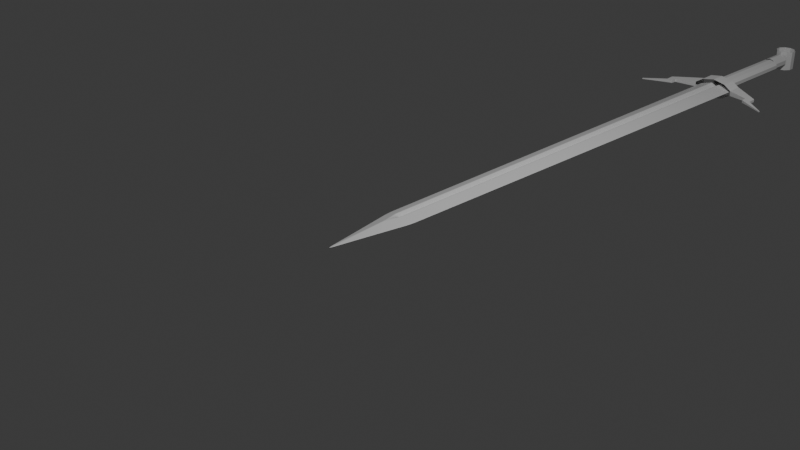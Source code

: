 # Source: Sword_b4.14.blend  (saved by Blender 4.0.36; exported with 4.5.12 LTS)
import bpy
from mathutils import Matrix  # noqa: F401  (used for matrix-valued properties, if any)

bpy.ops.wm.read_factory_settings(use_empty=True)
scene = bpy.context.scene
scene.name = 'Scene'

# ---- collections
col_collection = bpy.data.collections.new('Collection'); scene.collection.children.link(col_collection)
col_swordreference = bpy.data.collections.new('SwordReference'); col_collection.children.link(col_swordreference)

# ---- materials (node trees are filled in below, after node groups)
mat_material = bpy.data.materials.new('Material')
mat_material.alpha_threshold = 0.0
mat_material.use_transparent_shadow = False
mat_material.roughness = 0.5
mat_material.line_color = (0.0, 0.0, 0.0, 1.0)

# ---- material node trees
mat_material.use_nodes = True; mat_material.node_tree.nodes.clear()
_N = mat_material.node_tree.nodes; _L = mat_material.node_tree.links
n0 = _N.new('ShaderNodeOutputMaterial'); n0.name = 'Material Output'; n0.location = (300, 300)
n1 = _N.new('ShaderNodeBsdfPrincipled'); n1.name = 'Principled BSDF'; n1.location = (10, 300)
n1.inputs[3].default_value = 1.45
_L.new(n1.outputs[0], n0.inputs[0])
n0.is_active_output = True

# ---- world
world_world = bpy.data.worlds.new('World'); scene.world = world_world
world_world.use_nodes = True; world_world.node_tree.nodes.clear()
_N = world_world.node_tree.nodes; _L = world_world.node_tree.links
n0 = _N.new('ShaderNodeOutputWorld'); n0.name = 'World Output'; n0.location = (300, 300)
n1 = _N.new('ShaderNodeBackground'); n1.name = 'Background'; n1.location = (10, 300)
n1.inputs[0].default_value = (0.05088, 0.05088, 0.05088, 1.0)
_L.new(n1.outputs[0], n0.inputs[0])
n0.is_active_output = True
world_world.color = (0.05088, 0.05088, 0.05088)
world_world.use_sun_shadow = False
world_world.sun_shadow_jitter_overblur = 0.0

# ---- cameras
cam_camera = bpy.data.cameras.new('Camera')
cam_camera.clip_end = 100.0
cam_camera.ortho_scale = 7.314

# ---- lights
light_light = bpy.data.lights.new('Light', 'POINT')
light_light.transmission_factor = 0.0
light_light.use_soft_falloff = False
light_light.energy = 1000.0
light_light.shadow_soft_size = 0.1
light_light.shadow_maximum_resolution = 0.006
light_light.use_absolute_resolution = True

# ---- meshes
me_cube = bpy.data.meshes.new('Cube')
me_cube.from_pydata([(1.0, 1.0, 0.0), (0.0, -1.0, 0.0), (-1.0, 1.0, 0.0), (-1.0, 0.0, 0.0), (0.0, 1.0, 0.2277), (1.0, 0.0, 0.0), (0.0, 1.0, -0.2277), (0.0, 0.0, 0.228), (0.0, 0.0, -0.228), (0.2411, 1.0, -0.7589), (-0.2411, 1.0, -0.7589), (-0.2411, 1.0, 0.7589), (0.2411, 1.0, 0.7589), (-0.2399, 0.0, -0.7601), (0.2399, 0.0, -0.7601), (0.0, -0.2118, -0.7882), (0.2399, 0.0, 0.7601), (-0.2399, 0.0, 0.7601), (0.0, -0.2118, 0.7882), (0.0, 1.0, 0.2277), (-0.2411, 1.0, 0.7589), (0.0, 1.0, -0.2277), (0.2411, 1.0, -0.7589), (-0.2411, 1.0, -0.7589), (0.2411, 1.0, 0.7589), (-1.0, 1.0, 0.0), (1.0, 1.0, 0.0), (0.0, 5.8, 0.2277), (-0.2411, 5.8, 0.7589), (0.0, 5.8, -0.2277), (0.2411, 5.8, -0.7589), (-0.2411, 5.8, -0.7589), (0.2411, 5.8, 0.7589), (-1.0, 5.8, 0.0), (1.0, 5.8, 0.0)], [], [(5, 16, 18, 1), (18, 17, 3, 1), (11, 2, 3, 17), (2, 10, 13, 3), (9, 0, 5, 14), (3, 13, 15, 1), (15, 14, 5, 1), (0, 12, 16, 5), (6, 10, 23, 21), (11, 17, 7, 4), (0, 9, 22, 26), (4, 12, 24, 19), (13, 8, 14, 15), (16, 7, 17, 18), (12, 0, 26, 24), (11, 4, 19, 20), (6, 8, 13, 10), (4, 7, 16, 12), (2, 11, 20, 25), (9, 14, 8, 6), (9, 6, 21, 22), (10, 2, 25, 23), (26, 22, 30, 34), (24, 26, 34, 32), (21, 23, 31, 29), (19, 24, 32, 27), (20, 19, 27, 28), (22, 21, 29, 30), (25, 20, 28, 33), (23, 25, 33, 31)])
_uv = me_cube.uv_layers.new(name='UVMap')
_uv.uv.foreach_set('vector', [0.625, 0.625, 0.72, 0.625, 0.7235, 0.6515, 0.625, 0.75, 0.75, 0.6515, 0.78, 0.625, 0.875, 0.625, 0.75, 0.75, 0.7801, 0.5, 0.875, 0.5, 0.875, 0.625, 0.78, 0.625, 0.125, 0.5, 0.2199, 0.5, 0.22, 0.625, 0.125, 0.625, 0.2801, 0.5, 0.375, 0.5, 0.375, 0.625, 0.28, 0.625, 0.125, 0.625, 0.22, 0.625, 0.2235, 0.6515, 0.125, 0.75, 0.25, 0.6515, 0.28, 0.625, 0.375, 0.625, 0.25, 0.75, 0.625, 0.5, 0.7199, 0.5, 0.72, 0.625, 0.625, 0.625, 0.25, 0.5, 0.2199, 0.5, 0.2199, 0.5, 0.25, 0.5, 0.7801, 0.5, 0.78, 0.625, 0.75, 0.625, 0.75, 0.5, 0.375, 0.5, 0.2801, 0.5, 0.2801, 0.5, 0.375, 0.5, 0.75, 0.5, 0.7199, 0.5, 0.7199, 0.5, 0.75, 0.5, 0.22, 0.625, 0.2275, 0.6325, 0.235, 0.64, 0.2235, 0.6515, 0.75, 0.64, 0.765, 0.6325, 0.78, 0.625, 0.75, 0.6515, 0.7199, 0.5, 0.625, 0.5, 0.625, 0.5, 0.7199, 0.5, 0.7801, 0.5, 0.75, 0.5, 0.75, 0.5, 0.7801, 0.5, 0.25, 0.5, 0.25, 0.625, 0.22, 0.625, 0.2199, 0.5, 0.75, 0.5, 0.75, 0.625, 0.72, 0.625, 0.7199, 0.5, 0.875, 0.5, 0.7801, 0.5, 0.7801, 0.5, 0.875, 0.5, 0.2801, 0.5, 0.28, 0.625, 0.25, 0.625, 0.25, 0.5, 0.2801, 0.5, 0.25, 0.5, 0.25, 0.5, 0.2801, 0.5, 0.2199, 0.5, 0.125, 0.5, 0.125, 0.5, 0.2199, 0.5, 0.375, 0.5, 0.2801, 0.5, 0.2801, 0.5, 0.375, 0.5, 0.7199, 0.5, 0.625, 0.5, 0.625, 0.5, 0.7199, 0.5, 0.25, 0.5, 0.2199, 0.5, 0.2199, 0.5, 0.25, 0.5, 0.75, 0.5, 0.7199, 0.5, 0.7199, 0.5, 0.75, 0.5, 0.7801, 0.5, 0.75, 0.5, 0.75, 0.5, 0.7801, 0.5, 0.2801, 0.5, 0.25, 0.5, 0.25, 0.5, 0.2801, 0.5, 0.875, 0.5, 0.7801, 0.5, 0.7801, 0.5, 0.875, 0.5, 0.2199, 0.5, 0.125, 0.5, 0.125, 0.5, 0.2199, 0.5])
me_cube.materials.append(mat_material)
me_cube.use_mirror_vertex_groups = False
me_cube.update()
me_cylinder = bpy.data.meshes.new('Cylinder')
me_cylinder.from_pydata([(0.0, 1.0, -1.0), (0.0, 0.9933, 1.0), (0.0, -1.0, -1.0), (0.0, -0.9933, 1.0), (-0.5878, -0.7884, -1.0), (-0.5878, -0.7355, 1.0), (-0.9511, -0.2855, -1.0), (-0.9511, -0.2539, 1.0), (-0.9511, 0.2855, -1.0), (-0.9511, 0.2539, 1.0), (-0.5878, 0.7884, -1.0), (-0.5878, 0.7355, 1.0), (-0.9511, -0.2539, 1.0), (-0.9511, -0.2855, -1.0), (-0.9511, 0.2855, -1.0), (-0.9511, 0.2539, 1.0), (-1.934, -0.1527, 1.752), (-1.934, -0.1817, 0.5999), (-1.934, 0.1817, 0.5999), (-1.934, 0.1527, 1.752), (-2.276, -0.1142, 2.248), (-2.276, -0.1412, 1.165), (-2.276, 0.1412, 1.165), (-2.276, 0.1142, 2.248), (-1.934, -0.1462, 2.062), (-1.934, 0.1462, 2.062), (-2.276, -0.1132, 2.296), (-2.276, 0.1132, 2.296), (-1.934, -0.1385, 2.485), (-1.934, 0.1385, 2.485), (-2.276, -0.1015, 2.978), (-2.276, 0.1015, 2.978), (-3.223, -0.04883, 4.226), (-3.223, 0.04883, 4.226), (-3.223, -0.04883, 4.345), (-3.223, 0.04883, 4.345)], [], [(2, 3, 5, 4), (4, 5, 7, 6), (7, 9, 15, 12), (8, 9, 11, 10), (10, 11, 1, 0), (12, 15, 19, 16), (6, 7, 12, 13), (9, 8, 14, 15), (8, 6, 13, 14), (19, 18, 22, 23), (13, 12, 16, 17), (15, 14, 18, 19), (14, 13, 17, 18), (21, 20, 23, 22), (18, 17, 21, 22), (23, 20, 26, 27), (17, 16, 20, 21), (25, 27, 31, 29), (20, 16, 24, 26), (16, 19, 25, 24), (19, 23, 27, 25), (28, 29, 31, 30), (24, 25, 29, 28), (26, 24, 28, 30), (30, 31, 35, 34), (33, 32, 34, 35), (27, 26, 32, 33), (31, 27, 33, 35), (26, 30, 34, 32)])
_uv = me_cylinder.uv_layers.new(name='UVMap')
_uv.uv.foreach_set('vector', [0.5, 0.0, 0.5, 1.0, 0.4, 1.0, 0.4, 0.0, 0.4, 0.0, 0.4, 1.0, 0.3, 1.0, 0.3, 0.0, 0.0, 0.0, 0.0, 0.0, 0.0, 0.0, 0.0, 0.0, 0.2, 0.0, 0.2, 1.0, 0.1, 1.0, 0.1, 0.0, 0.1, 0.0, 0.1, 1.0, -7.451e-08, 1.0, -7.451e-08, 0.0, 0.0, 0.0, 0.0, 0.0, 0.0, 0.0, 0.0, 0.0, 0.3, 0.0, 0.3, 1.0, 0.3, 1.0, 0.3, 0.0, 0.2, 1.0, 0.2, 0.0, 0.2, 0.0, 0.2, 1.0, 0.0, 0.0, 0.0, 0.0, 0.0, 0.0, 0.0, 0.0, 0.2, 1.0, 0.2, 0.0, 0.2, 0.0, 0.2, 1.0, 0.3, 0.0, 0.3, 1.0, 0.3, 1.0, 0.3, 0.0, 0.2, 1.0, 0.2, 0.0, 0.2, 0.0, 0.2, 1.0, 0.0, 0.0, 0.0, 0.0, 0.0, 0.0, 0.0, 0.0, 0.3, 0.0, 0.3, 1.0, 0.2, 1.0, 0.2, 0.0, 0.0, 0.0, 0.0, 0.0, 0.0, 0.0, 0.0, 0.0, 0.2, 1.0, 0.3, 1.0, 0.3, 1.0, 0.2, 1.0, 0.3, 0.0, 0.3, 1.0, 0.3, 1.0, 0.3, 0.0, 0.2, 1.0, 0.2, 1.0, 0.2, 1.0, 0.2, 1.0, 0.3, 1.0, 0.3, 1.0, 0.3, 1.0, 0.3, 1.0, 0.0, 0.0, 0.0, 0.0, 0.0, 0.0, 0.0, 0.0, 0.2, 1.0, 0.2, 1.0, 0.2, 1.0, 0.2, 1.0, 0.0, 0.0, 0.0, 0.0, 0.0, 0.0, 0.0, 0.0, 0.0, 0.0, 0.0, 0.0, 0.0, 0.0, 0.0, 0.0, 0.3, 1.0, 0.3, 1.0, 0.3, 1.0, 0.3, 1.0, 0.0, 0.0, 0.0, 0.0, 0.0, 0.0, 0.0, 0.0, 0.2, 1.0, 0.3, 1.0, 0.3, 1.0, 0.2, 1.0, 0.2, 1.0, 0.3, 1.0, 0.3, 1.0, 0.2, 1.0, 0.2, 1.0, 0.2, 1.0, 0.2, 1.0, 0.2, 1.0, 0.3, 1.0, 0.3, 1.0, 0.3, 1.0, 0.3, 1.0])
me_cylinder.update()
me_cylinder_001 = bpy.data.meshes.new('Cylinder.001')
me_cylinder_001.from_pydata([(0.0, 1.0, -1.0), (0.0, 1.0, 1.0), (0.5878, 0.809, -1.0), (0.5878, 0.809, 1.0), (0.9511, 0.309, -1.0), (0.9511, 0.309, 1.0), (0.9511, -0.309, -1.0), (0.9511, -0.309, 1.0), (0.5878, -0.809, -1.0), (0.5878, -0.809, 1.0), (0.0, -1.0, -1.0), (0.0, -1.0, 1.0), (-0.5878, -0.809, -1.0), (-0.5878, -0.809, 1.0), (-0.9511, -0.309, -1.0), (-0.9511, -0.309, 1.0), (-0.9511, 0.309, -1.0), (-0.9511, 0.309, 1.0), (-0.5878, 0.809, -1.0), (-0.5878, 0.809, 1.0)], [], [(0, 1, 3, 2), (2, 3, 5, 4), (4, 5, 7, 6), (6, 7, 9, 8), (8, 9, 11, 10), (10, 11, 13, 12), (12, 13, 15, 14), (14, 15, 17, 16), (16, 17, 19, 18), (18, 19, 1, 0)])
_uv = me_cylinder_001.uv_layers.new(name='UVMap')
_uv.uv.foreach_set('vector', [1.0, 0.0, 1.0, 1.0, 0.9, 1.0, 0.9, 0.0, 0.9, 0.0, 0.9, 1.0, 0.8, 1.0, 0.8, 0.0, 0.8, 0.0, 0.8, 1.0, 0.7, 1.0, 0.7, 0.0, 0.7, 0.0, 0.7, 1.0, 0.6, 1.0, 0.6, 0.0, 0.6, 0.0, 0.6, 1.0, 0.5, 1.0, 0.5, 0.0, 0.5, 0.0, 0.5, 1.0, 0.4, 1.0, 0.4, 0.0, 0.4, 0.0, 0.4, 1.0, 0.3, 1.0, 0.3, 0.0, 0.3, 0.0, 0.3, 1.0, 0.2, 1.0, 0.2, 0.0, 0.2, 0.0, 0.2, 1.0, 0.1, 1.0, 0.1, 0.0, 0.1, 0.0, 0.1, 1.0, -7.451e-08, 1.0, -7.451e-08, 0.0])
me_cylinder_001.update()
me_cylinder_002 = bpy.data.meshes.new('Cylinder.002')
me_cylinder_002.from_pydata([(0.0, 1.0, -1.0), (0.0, 1.0, 1.0), (0.5878, 0.809, -1.0), (0.5878, 0.809, 1.0), (0.9511, 0.309, -1.0), (0.9511, 0.309, 1.0), (0.9511, -0.309, -1.0), (0.9511, -0.309, 1.0), (0.5878, -0.809, -1.0), (0.5878, -0.809, 1.0), (0.0, -1.0, -1.0), (0.0, -1.0, 1.0), (-0.5878, -0.809, -1.0), (-0.5878, -0.809, 1.0), (-0.9511, -0.309, -1.0), (-0.9511, -0.309, 1.0), (-0.9511, 0.309, -1.0), (-0.9511, 0.309, 1.0), (-0.5878, 0.809, -1.0), (-0.5878, 0.809, 1.0)], [], [(0, 1, 3, 2), (2, 3, 5, 4), (4, 5, 7, 6), (6, 7, 9, 8), (8, 9, 11, 10), (10, 11, 13, 12), (12, 13, 15, 14), (14, 15, 17, 16), (16, 17, 19, 18), (18, 19, 1, 0)])
_uv = me_cylinder_002.uv_layers.new(name='UVMap')
_uv.uv.foreach_set('vector', [1.0, 0.0, 1.0, 1.0, 0.9, 1.0, 0.9, 0.0, 0.9, 0.0, 0.9, 1.0, 0.8, 1.0, 0.8, 0.0, 0.8, 0.0, 0.8, 1.0, 0.7, 1.0, 0.7, 0.0, 0.7, 0.0, 0.7, 1.0, 0.6, 1.0, 0.6, 0.0, 0.6, 0.0, 0.6, 1.0, 0.5, 1.0, 0.5, 0.0, 0.5, 0.0, 0.5, 1.0, 0.4, 1.0, 0.4, 0.0, 0.4, 0.0, 0.4, 1.0, 0.3, 1.0, 0.3, 0.0, 0.3, 0.0, 0.3, 1.0, 0.2, 1.0, 0.2, 0.0, 0.2, 0.0, 0.2, 1.0, 0.1, 1.0, 0.1, 0.0, 0.1, 0.0, 0.1, 1.0, -7.451e-08, 1.0, -7.451e-08, 0.0])
me_cylinder_002.update()
me_cylinder_003 = bpy.data.meshes.new('Cylinder.003')
me_cylinder_003.from_pydata([(0.0, 1.0, -1.0), (0.0, 1.0, 1.0), (0.5878, 0.809, -1.0), (0.5878, 0.809, 1.0), (0.9511, 0.309, -1.0), (0.9511, 0.309, 1.0), (0.9511, -0.309, -1.0), (0.9511, -0.309, 1.0), (0.5878, -0.809, -1.0), (0.5878, -0.809, 1.0), (0.0, -1.0, -1.0), (0.0, -1.0, 1.0), (-0.5878, -0.809, -1.0), (-0.5878, -0.809, 1.0), (-0.9511, -0.309, -1.0), (-0.9511, -0.309, 1.0), (-0.9511, 0.309, -1.0), (-0.9511, 0.309, 1.0), (-0.5878, 0.809, -1.0), (-0.5878, 0.809, 1.0)], [], [(0, 1, 3, 2), (2, 3, 5, 4), (4, 5, 7, 6), (6, 7, 9, 8), (8, 9, 11, 10), (10, 11, 13, 12), (12, 13, 15, 14), (14, 15, 17, 16), (16, 17, 19, 18), (18, 19, 1, 0)])
_uv = me_cylinder_003.uv_layers.new(name='UVMap')
_uv.uv.foreach_set('vector', [1.0, 0.0, 1.0, 1.0, 0.9, 1.0, 0.9, 0.0, 0.9, 0.0, 0.9, 1.0, 0.8, 1.0, 0.8, 0.0, 0.8, 0.0, 0.8, 1.0, 0.7, 1.0, 0.7, 0.0, 0.7, 0.0, 0.7, 1.0, 0.6, 1.0, 0.6, 0.0, 0.6, 0.0, 0.6, 1.0, 0.5, 1.0, 0.5, 0.0, 0.5, 0.0, 0.5, 1.0, 0.4, 1.0, 0.4, 0.0, 0.4, 0.0, 0.4, 1.0, 0.3, 1.0, 0.3, 0.0, 0.3, 0.0, 0.3, 1.0, 0.2, 1.0, 0.2, 0.0, 0.2, 0.0, 0.2, 1.0, 0.1, 1.0, 0.1, 0.0, 0.1, 0.0, 0.1, 1.0, -7.451e-08, 1.0, -7.451e-08, 0.0])
me_cylinder_003.update()

# ---- objects
ob_cube = bpy.data.objects.new('Cube', me_cube)
ob_light = bpy.data.objects.new('Light', light_light)
ob_camera = bpy.data.objects.new('Camera', cam_camera)
ob_cylinder = bpy.data.objects.new('Cylinder', me_cylinder)
ob_cylinder_001 = bpy.data.objects.new('Cylinder.001', me_cylinder_001)
ob_cylinder_002 = bpy.data.objects.new('Cylinder.002', me_cylinder_002)
ob_cylinder_003 = bpy.data.objects.new('Cylinder.003', me_cylinder_003)
ob_swordreference = bpy.data.objects.new('SwordReference', None)

# ---- transforms, parenting, visibility, modifiers, constraints
ob_cube.location = (0.0, 0.0, 0.0)
ob_cube.scale = (0.18, 1.0, 0.06)
ob_cube.lock_rotations_4d = False
ob_cube.empty_display_type = 'ARROWS'
ob_cube.lineart.crease_threshold = 0.0
_m = ob_cube.modifiers.new('Subdivision', 'SUBSURF')
_m.subdivision_type = 'SIMPLE'
_m.levels = 3
_m.render_levels = 3
_m = ob_cube.modifiers.new('Subdivision.001', 'SUBSURF')
_m.render_levels = 1
_m = ob_cube.modifiers.new('SimpleDeform', 'SIMPLE_DEFORM')
_m.deform_method = 'TAPER'
_m.deform_axis = 'Y'
_m.factor = 0.35
_m.angle = 0.35
ob_light.location = (4.076, 1.005, 5.904)
ob_light.rotation_euler = (0.6503, 0.05522, 1.866)
ob_light.lock_rotations_4d = False
ob_light.empty_display_type = 'ARROWS'
ob_light.color = (0.0, 0.0, 0.0, 0.0)
ob_light.lineart.crease_threshold = 0.0
ob_camera.location = (7.359, -6.926, 4.958)
ob_camera.rotation_euler = (1.109, 0.0, 0.8149)
ob_camera.lock_rotations_4d = False
ob_camera.empty_display_type = 'ARROWS'
ob_camera.color = (0.0, 0.0, 0.0, 0.0)
ob_camera.display_type = 'WIRE'
ob_camera.lineart.crease_threshold = 0.0
ob_cylinder.location = (0.0, 5.82, 0.0)
ob_cylinder.rotation_euler = (1.571, 0.0, 0.0)
ob_cylinder.scale = (0.275, 0.13, 0.1)
_m = ob_cylinder.modifiers.new('Mirror', 'MIRROR')
ob_cylinder_001.location = (0.0, 6.54, 0.0)
ob_cylinder_001.rotation_euler = (1.571, 0.0, 0.0)
ob_cylinder_001.scale = (0.12, 0.08, 0.62)
ob_cylinder_002.location = (0.0, 7.3, 0.0)
ob_cylinder_002.rotation_euler = (1.571, 0.0, 0.0)
ob_cylinder_002.scale = (0.095, 0.095, 0.15)
ob_cylinder_003.location = (0.0, 7.58, 0.0)
ob_cylinder_003.scale = (0.13, 0.13, 0.13)
ob_swordreference.location = (0.0, 3.415, -0.9709)
ob_swordreference.scale = (1.783, 1.783, 1.783)
ob_swordreference.empty_display_type = 'IMAGE'
ob_swordreference.empty_display_size = 5.0
ob_swordreference.show_empty_image_perspective = False
ob_swordreference.use_empty_image_alpha = True
ob_swordreference.color = (1.0, 1.0, 1.0, 0.5)
ob_swordreference.hide_select = True

# ---- collection membership
col_collection.objects.link(ob_cube)
col_collection.objects.link(ob_light)
col_collection.objects.link(ob_camera)
col_collection.objects.link(ob_cylinder)
col_collection.objects.link(ob_cylinder_001)
col_collection.objects.link(ob_cylinder_002)
col_collection.objects.link(ob_cylinder_003)
col_swordreference.objects.link(ob_swordreference)

# ---- scene / render settings (as saved in the file)
scene.camera = ob_camera
scene.frame_start = 1; scene.frame_end = 250; scene.frame_set(1)
scene.render.engine = 'BLENDER_EEVEE_NEXT'
scene.cycles.sampling_pattern = 'TABULATED_SOBOL'
bpy.context.view_layer.update()
